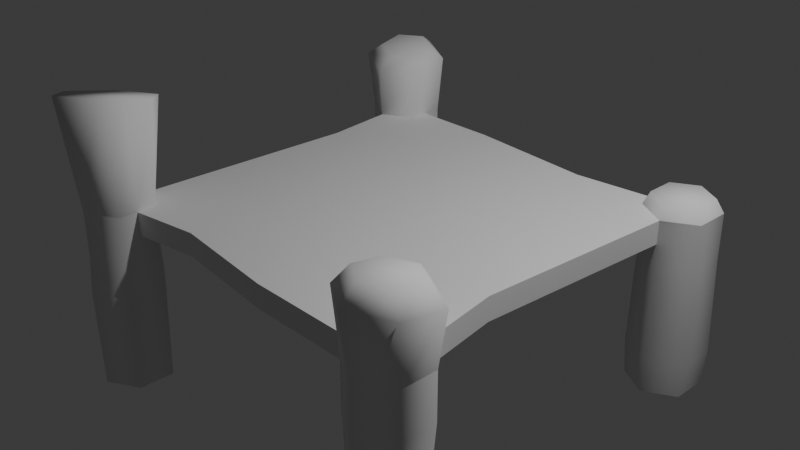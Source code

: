# Source: dock_medium_2m.blend  (saved by Blender 4.1.23; exported with 4.5.12 LTS)
import bpy
from mathutils import Matrix  # noqa: F401  (used for matrix-valued properties, if any)

bpy.ops.wm.read_factory_settings(use_empty=True)
scene = bpy.context.scene
scene.name = 'Scene'

# ---- collections
col_collection = bpy.data.collections.new('Collection'); scene.collection.children.link(col_collection)

# ---- world
world_world = bpy.data.worlds.new('World'); scene.world = world_world
world_world.use_nodes = True; world_world.node_tree.nodes.clear()
_N = world_world.node_tree.nodes; _L = world_world.node_tree.links
n0 = _N.new('ShaderNodeOutputWorld'); n0.name = 'World Output'; n0.location = (300, 300)
n1 = _N.new('ShaderNodeBackground'); n1.name = 'Background'; n1.location = (10, 300)
n1.inputs[0].default_value = (0.05088, 0.05088, 0.05088, 1.0)
_L.new(n1.outputs[0], n0.inputs[0])
n0.is_active_output = True
world_world.color = (0.05088, 0.05088, 0.05088)
world_world.use_sun_shadow = False
world_world.sun_shadow_jitter_overblur = 0.0

# ---- cameras
cam_camera = bpy.data.cameras.new('Camera')
cam_camera.clip_end = 100.0
cam_camera.ortho_scale = 7.314

# ---- lights
light_light = bpy.data.lights.new('Light', 'POINT')
light_light.transmission_factor = 0.0
light_light.energy = 1000.0
light_light.shadow_soft_size = 0.1
light_light.shadow_maximum_resolution = 0.006
light_light.use_absolute_resolution = True

# ---- meshes
me_cylinder = bpy.data.meshes.new('Cylinder')
me_cylinder.from_pydata([], [], [])
_uv = me_cylinder.uv_layers.new(name='UVMap')
_uv.uv.foreach_set('vector', [])
me_cylinder.update()
me_cylinder_001 = bpy.data.meshes.new('Cylinder.001')
me_cylinder_001.from_pydata([(2.01, 1.599, 0.1574), (2.01, -1.608, 0.1574), (-2.0, 1.599, 0.1574), (-2.0, -1.608, 0.1574), (2.01, -1.608, -0.1032), (2.01, 1.599, -0.1032), (-2.0, -1.608, -0.1032), (-2.0, 1.599, -0.1032), (-1.652, -2.009, 0.1574), (-1.652, -2.009, -0.1032), (1.663, -2.009, 0.1574), (1.663, -2.009, -0.1032), (1.663, 2.0, 0.1574), (1.663, 2.0, -0.1032), (-1.652, 2.0, 0.1574), (-1.652, 2.0, -0.1032), (1.663, 1.8, 0.1574), (1.663, -1.809, 0.1574), (-1.652, 1.8, 0.1574), (-1.652, -1.809, 0.1574), (1.663, -1.809, -0.1032), (1.663, 1.8, -0.1032), (-1.652, -1.809, -0.1032), (-1.652, 1.8, -0.1032), (1.863, -0.6898, -0.1032), (1.863, -0.6898, 0.1574), (0.7587, 1.893, 0.1574), (0.7587, 1.893, -0.1032), (-0.6874, 2.009, 0.1574), (-0.6874, 2.009, -0.1032), (-1.912, 0.8092, -0.1032), (-1.912, 0.8092, 0.1574), (-0.9064, -1.884, 0.1574), (-0.9064, -1.884, -0.1032), (0.3259, -2.009, 0.1574), (0.3259, -2.009, -0.1032), (-1.961, -0.5322, -0.1032), (-1.961, -0.5322, 0.1574), (0.4786, -0.632, 0.1574), (-0.8329, -0.5779, 0.1574), (1.96, 0.8269, -0.1032), (1.96, 0.8269, 0.1574), (0.6398, 0.8209, 0.1574), (-0.7546, 0.8145, 0.1574), (-0.7546, 0.8142, -0.1032), (0.6398, 0.8207, -0.1032), (0.4785, -0.6329, -0.1032), (-0.833, -0.5789, -0.1032)], [], [(34, 35, 11, 10), (37, 36, 6, 3), (28, 29, 15, 14), (25, 1, 4, 24), (8, 32, 39, 19), (9, 22, 47, 33), (41, 25, 24, 40), (12, 13, 27, 26), (26, 27, 29, 28), (2, 7, 30, 31), (8, 9, 33, 32), (32, 33, 35, 34), (31, 30, 36, 37), (0, 41, 40, 5), (32, 34, 38, 39), (34, 10, 17, 38), (25, 41, 42, 38), (39, 43, 31, 37), (38, 42, 43, 39), (43, 18, 2, 31), (42, 26, 28, 43), (41, 0, 16, 42), (29, 27, 45, 44), (27, 13, 21, 45), (40, 24, 46, 45), (45, 46, 47, 44), (30, 7, 23, 44), (46, 35, 33, 47), (24, 4, 20, 46), (36, 30, 44, 47), (17, 1, 25, 38), (39, 37, 3, 19), (18, 43, 28, 14), (16, 12, 26, 42), (22, 6, 36, 47), (23, 15, 29, 44), (20, 11, 35, 46), (21, 5, 40, 45)])
me_cylinder_001.polygons.foreach_set('use_smooth', [True] * 38)
_k = set([(0, 41), (1, 25), (2, 31), (3, 37), (4, 24), (5, 40), (6, 36), (7, 30), (8, 32), (9, 33), (10, 34), (11, 35), (12, 26), (13, 27), (14, 28), (15, 29), (24, 40), (25, 41), (26, 28), (27, 29), (30, 36), (31, 37), (32, 34), (33, 35)])
me_cylinder_001.attributes.new('sharp_edge', 'BOOLEAN', 'EDGE').data.foreach_set('value', [ (min(e.vertices), max(e.vertices)) in _k for e in me_cylinder_001.edges])
_uv = me_cylinder_001.uv_layers.new(name='UVMap')
_uv.uv.foreach_set('vector', [0.3362, 1.0, 0.3362, 0.875, 0.25, 0.875, 0.25, 1.0, 0.8322, 1.0, 0.8322, 0.875, 1.0, 0.875, 1.0, 1.0, 0.6045, 1.0, 0.6045, 0.875, 0.75, 0.875, 0.75, 1.0, 0.8568, 1.0, 1.0, 1.0, 1.0, 0.875, 0.8568, 0.875, 0.75, 1.0, 0.5733, 1.0, 0.5837, 1.0, 0.8333, 1.0, 0.75, 0.875, 0.8333, 0.875, 0.5837, 0.875, 0.5733, 0.875, 0.6204, 1.0, 0.8568, 1.0, 0.8568, 0.875, 0.6204, 0.875, 0.25, 1.0, 0.25, 0.875, 0.3864, 0.875, 0.3864, 1.0, 0.3864, 1.0, 0.3864, 0.875, 0.6045, 0.875, 0.6045, 1.0, 0.5, 1.0, 0.5, 0.875, 0.6231, 0.875, 0.6231, 1.0, 0.75, 1.0, 0.75, 0.875, 0.5733, 0.875, 0.5733, 1.0, 0.5733, 1.0, 0.5733, 0.875, 0.3362, 0.875, 0.3362, 1.0, 0.6231, 1.0, 0.6231, 0.875, 0.8322, 0.875, 0.8322, 1.0, 0.5, 1.0, 0.6204, 1.0, 0.6204, 0.875, 0.5, 0.875, 0.5733, 1.0, 0.3362, 1.0, 0.3539, 1.0, 0.5837, 1.0, 0.3362, 1.0, 0.25, 1.0, 0.1667, 1.0, 0.3539, 1.0, 0.8568, 1.0, 0.6204, 1.0, 0.3726, 1.0, 0.3539, 1.0, 0.5837, 1.0, 0.5949, 1.0, 0.6231, 1.0, 0.8322, 1.0, 0.3539, 1.0, 0.3726, 1.0, 0.5949, 1.0, 0.5837, 1.0, 0.5949, 1.0, 0.6667, 1.0, 0.5, 1.0, 0.6231, 1.0, 0.3726, 1.0, 0.3864, 1.0, 0.6045, 1.0, 0.5949, 1.0, 0.6204, 1.0, 0.5, 1.0, 0.3333, 1.0, 0.3726, 1.0, 0.6045, 0.875, 0.3864, 0.875, 0.3726, 0.875, 0.5949, 0.875, 0.3864, 0.875, 0.25, 0.875, 0.3333, 0.875, 0.3726, 0.875, 0.6204, 0.875, 0.8568, 0.875, 0.3539, 0.875, 0.3726, 0.875, 0.3726, 0.875, 0.3539, 0.875, 0.5837, 0.875, 0.5949, 0.875, 0.6231, 0.875, 0.5, 0.875, 0.6667, 0.875, 0.5949, 0.875, 0.3539, 0.875, 0.3362, 0.875, 0.5733, 0.875, 0.5837, 0.875, 0.8568, 0.875, 1.0, 0.875, 0.1667, 0.875, 0.3539, 0.875, 0.8322, 0.875, 0.6231, 0.875, 0.5949, 0.875, 0.5837, 0.875, 0.1667, 1.0, 1.0, 1.0, 0.8568, 1.0, 0.3539, 1.0, 0.5837, 1.0, 0.8322, 1.0, 1.0, 1.0, 0.8333, 1.0, 0.6667, 1.0, 0.5949, 1.0, 0.6045, 1.0, 0.75, 1.0, 0.3333, 1.0, 0.25, 1.0, 0.3864, 1.0, 0.3726, 1.0, 0.8333, 0.875, 1.0, 0.875, 0.8322, 0.875, 0.5837, 0.875, 0.6667, 0.875, 0.75, 0.875, 0.6045, 0.875, 0.5949, 0.875, 0.1667, 0.875, 0.25, 0.875, 0.3362, 0.875, 0.3539, 0.875, 0.3333, 0.875, 0.5, 0.875, 0.6204, 0.875, 0.3726, 0.875])
me_cylinder_001.update()
me_cylinder_002 = bpy.data.meshes.new('Cylinder.002')
me_cylinder_002.from_pydata([(2.01, -1.608, 0.1574), (2.357, -1.809, 0.1574), (2.357, -2.21, 0.1574), (2.01, -2.41, 0.1574), (1.663, -2.21, 0.1574), (1.663, -1.809, 0.1574), (1.663, -2.009, 0.1574), (2.444, -1.794, 0.7325), (2.042, -1.539, 0.6893), (2.421, -2.267, 0.796), (1.996, -2.485, 0.8163), (1.594, -2.23, 0.7731), (1.606, -1.994, 0.7414), (1.617, -1.757, 0.7096), (2.276, -1.836, 0.9234), (2.01, -1.667, 0.8947), (2.261, -2.15, 0.9655), (1.979, -2.294, 0.9789), (1.713, -2.125, 0.9503), (1.72, -1.968, 0.9292), (1.728, -1.811, 0.9082)], [], [(2, 1, 7, 9), (13, 12, 19, 20), (6, 4, 11, 12), (1, 0, 8, 7), (3, 2, 9, 10), (0, 5, 13, 8), (4, 3, 10, 11), (5, 6, 12, 13), (14, 15, 20, 19, 18, 17, 16), (12, 11, 18, 19), (10, 9, 16, 17), (7, 8, 15, 14), (8, 13, 20, 15), (11, 10, 17, 18), (9, 7, 14, 16)])
me_cylinder_002.polygons.foreach_set('use_smooth', [True] * 15)
_uv = me_cylinder_002.uv_layers.new(name='UVMap')
_uv.uv.foreach_set('vector', [0.6667, 1.0, 0.8333, 1.0, 0.8333, 1.0, 0.6667, 1.0, 0.1667, 1.0, 0.25, 1.0, 0.25, 1.0, 0.1667, 1.0, 0.25, 1.0, 0.3333, 1.0, 0.3333, 1.0, 0.25, 1.0, 0.8333, 1.0, 1.0, 1.0, 1.0, 1.0, 0.8333, 1.0, 0.5, 1.0, 0.6667, 1.0, 0.6667, 1.0, 0.5, 1.0, -8.941e-08, 1.0, 0.1667, 1.0, 0.1667, 1.0, -8.941e-08, 1.0, 0.3333, 1.0, 0.5, 1.0, 0.5, 1.0, 0.3333, 1.0, 0.1667, 1.0, 0.25, 1.0, 0.25, 1.0, 0.1667, 1.0, 0.4578, 0.37, 0.25, 0.49, 0.04215, 0.37, 0.04215, 0.25, 0.04215, 0.13, 0.25, 0.01, 0.4578, 0.13, 0.25, 1.0, 0.3333, 1.0, 0.3333, 1.0, 0.25, 1.0, 0.5, 1.0, 0.6667, 1.0, 0.6667, 1.0, 0.5, 1.0, 0.8333, 1.0, 1.0, 1.0, 1.0, 1.0, 0.8333, 1.0, -8.941e-08, 1.0, 0.1667, 1.0, 0.1667, 1.0, -8.941e-08, 1.0, 0.3333, 1.0, 0.5, 1.0, 0.5, 1.0, 0.3333, 1.0, 0.6667, 1.0, 0.8333, 1.0, 0.8333, 1.0, 0.6667, 1.0])
me_cylinder_002.update()
me_cylinder_003 = bpy.data.meshes.new('Cylinder.003')
me_cylinder_003.from_pydata([(-2.0, -1.608, 0.1574), (-1.652, -1.809, 0.1574), (-1.652, -2.21, 0.1574), (-2.0, -2.41, 0.1574), (-2.347, -2.21, 0.1574), (-2.347, -1.809, 0.1574), (-1.652, -2.009, 0.1574), (-1.519, -1.804, 1.333), (-1.923, -1.482, 1.196), (-1.564, -2.063, 1.38), (-2.105, -2.518, 1.386), (-1.61, -2.322, 1.427), (-2.51, -2.196, 1.249), (-2.418, -1.678, 1.155)], [], [(4, 3, 10, 12), (7, 8, 13, 12, 10, 11, 9), (6, 1, 7, 9), (5, 4, 12, 13), (2, 6, 9, 11), (1, 0, 8, 7), (3, 2, 11, 10), (0, 5, 13, 8)])
me_cylinder_003.polygons.foreach_set('use_smooth', [True] * 8)
_uv = me_cylinder_003.uv_layers.new(name='UVMap')
_uv.uv.foreach_set('vector', [0.3333, 1.0, 0.5, 1.0, 0.5, 1.0, 0.3333, 1.0, 0.4578, 0.37, 0.25, 0.49, 0.04215, 0.37, 0.04215, 0.13, 0.25, 0.01, 0.4578, 0.13, 0.4578, 0.25, 0.75, 1.0, 0.8333, 1.0, 0.8333, 1.0, 0.75, 1.0, 0.1667, 1.0, 0.3333, 1.0, 0.3333, 1.0, 0.1667, 1.0, 0.6667, 1.0, 0.75, 1.0, 0.75, 1.0, 0.6667, 1.0, 0.8333, 1.0, 1.0, 1.0, 1.0, 1.0, 0.8333, 1.0, 0.5, 1.0, 0.6667, 1.0, 0.6667, 1.0, 0.5, 1.0, -8.941e-08, 1.0, 0.1667, 1.0, 0.1667, 1.0, -8.941e-08, 1.0])
me_cylinder_003.update()
me_cylinder_004 = bpy.data.meshes.new('Cylinder.004')
me_cylinder_004.from_pydata([(-2.0, 2.401, 0.1574), (-1.652, 2.2, 0.1574), (-1.652, 1.8, 0.1574), (-2.0, 1.599, 0.1574), (-2.347, 1.8, 0.1574), (-2.347, 2.2, 0.1574), (-1.652, 2.0, 0.1574), (-1.633, 2.26, 0.8024), (-2.044, 2.444, 0.8868), (-1.614, 2.035, 0.7632), (-1.968, 1.545, 0.7301), (-1.595, 1.811, 0.724), (-2.379, 1.728, 0.8145), (-2.417, 2.178, 0.8929), (-1.742, 2.171, 0.9309), (-2.012, 2.292, 0.9864), (-1.729, 2.023, 0.9051), (-1.962, 1.7, 0.8834), (-1.716, 1.875, 0.8794), (-2.232, 1.821, 0.9389), (-2.257, 2.117, 0.9904)], [], [(4, 3, 10, 12), (11, 9, 16, 18), (6, 1, 7, 9), (5, 4, 12, 13), (2, 6, 9, 11), (1, 0, 8, 7), (3, 2, 11, 10), (0, 5, 13, 8), (14, 15, 20, 19, 17, 18, 16), (13, 12, 19, 20), (10, 11, 18, 17), (7, 8, 15, 14), (8, 13, 20, 15), (12, 10, 17, 19), (9, 7, 14, 16)])
me_cylinder_004.polygons.foreach_set('use_smooth', [True] * 15)
_uv = me_cylinder_004.uv_layers.new(name='UVMap')
_uv.uv.foreach_set('vector', [0.3333, 1.0, 0.5, 1.0, 0.5, 1.0, 0.3333, 1.0, 0.6667, 1.0, 0.75, 1.0, 0.75, 1.0, 0.6667, 1.0, 0.75, 1.0, 0.8333, 1.0, 0.8333, 1.0, 0.75, 1.0, 0.1667, 1.0, 0.3333, 1.0, 0.3333, 1.0, 0.1667, 1.0, 0.6667, 1.0, 0.75, 1.0, 0.75, 1.0, 0.6667, 1.0, 0.8333, 1.0, 1.0, 1.0, 1.0, 1.0, 0.8333, 1.0, 0.5, 1.0, 0.6667, 1.0, 0.6667, 1.0, 0.5, 1.0, -8.941e-08, 1.0, 0.1667, 1.0, 0.1667, 1.0, -8.941e-08, 1.0, 0.4578, 0.37, 0.25, 0.49, 0.04215, 0.37, 0.04215, 0.13, 0.25, 0.01, 0.4578, 0.13, 0.4578, 0.25, 0.1667, 1.0, 0.3333, 1.0, 0.3333, 1.0, 0.1667, 1.0, 0.5, 1.0, 0.6667, 1.0, 0.6667, 1.0, 0.5, 1.0, 0.8333, 1.0, 1.0, 1.0, 1.0, 1.0, 0.8333, 1.0, -8.941e-08, 1.0, 0.1667, 1.0, 0.1667, 1.0, -8.941e-08, 1.0, 0.3333, 1.0, 0.5, 1.0, 0.5, 1.0, 0.3333, 1.0, 0.75, 1.0, 0.8333, 1.0, 0.8333, 1.0, 0.75, 1.0])
me_cylinder_004.update()
me_cylinder_005 = bpy.data.meshes.new('Cylinder.005')
me_cylinder_005.from_pydata([(2.01, 2.401, 0.1574), (2.357, 2.2, 0.1574), (2.357, 1.8, 0.1574), (2.01, 1.599, 0.1574), (1.663, 1.8, 0.1574), (1.663, 2.2, 0.1574), (1.663, 2.0, 0.1574), (2.278, 2.161, 0.3022), (2.0, 2.321, 0.3022), (2.278, 1.839, 0.3022), (2.0, 1.679, 0.3022), (1.722, 1.839, 0.3022), (1.722, 2.0, 0.3022), (1.722, 2.161, 0.3022)], [], [(6, 4, 11, 12), (7, 8, 13, 12, 11, 10, 9), (1, 0, 8, 7), (5, 6, 12, 13), (3, 2, 9, 10), (0, 5, 13, 8), (4, 3, 10, 11), (2, 1, 7, 9)])
me_cylinder_005.polygons.foreach_set('use_smooth', [True] * 8)
_uv = me_cylinder_005.uv_layers.new(name='UVMap')
_uv.uv.foreach_set('vector', [0.25, 1.0, 0.3333, 1.0, 0.3333, 1.0, 0.25, 1.0, 0.4578, 0.37, 0.25, 0.49, 0.04215, 0.37, 0.04215, 0.25, 0.04215, 0.13, 0.25, 0.01, 0.4578, 0.13, 0.8333, 1.0, 1.0, 1.0, 1.0, 1.0, 0.8333, 1.0, 0.1667, 1.0, 0.25, 1.0, 0.25, 1.0, 0.1667, 1.0, 0.5, 1.0, 0.6667, 1.0, 0.6667, 1.0, 0.5, 1.0, -8.941e-08, 1.0, 0.1667, 1.0, 0.1667, 1.0, -8.941e-08, 1.0, 0.3333, 1.0, 0.5, 1.0, 0.5, 1.0, 0.3333, 1.0, 0.6667, 1.0, 0.8333, 1.0, 0.8333, 1.0, 0.6667, 1.0])
me_cylinder_005.update()
me_cylinder_006 = bpy.data.meshes.new('Cylinder.006')
me_cylinder_006.from_pydata([(2.01, 2.401, -1.847), (2.01, 2.401, 0.1574), (2.357, 2.2, -1.847), (2.357, 2.2, 0.1574), (2.357, 1.8, -1.847), (2.357, 1.8, 0.1574), (2.01, 1.599, -1.847), (2.01, 1.599, 0.1574), (1.663, 1.8, -1.847), (1.663, 1.8, 0.1574), (1.663, 2.2, -1.847), (1.663, 2.2, 0.1574), (2.01, 2.401, -0.3438), (2.357, 2.2, -0.3438), (2.357, 1.8, -0.3438), (2.01, 1.599, -0.3438), (1.663, 1.8, -0.3438), (1.663, 2.2, -0.3438), (2.387, 2.215, -1.449), (2.387, 1.785, -1.449), (2.014, 1.569, -1.449), (1.64, 1.785, -1.449), (1.64, 2.215, -1.449), (2.014, 2.431, -1.449)], [], [(12, 1, 3, 13), (13, 3, 5, 14), (14, 5, 7, 15), (15, 7, 9, 16), (21, 16, 17, 22), (17, 11, 1, 12), (22, 17, 12, 23), (20, 15, 16, 21), (19, 14, 15, 20), (18, 13, 14, 19), (23, 12, 13, 18), (16, 9, 11, 17), (0, 23, 18, 2), (2, 18, 19, 4), (4, 19, 20, 6), (6, 20, 21, 8), (10, 22, 23, 0), (21, 22, 10, 8)])
me_cylinder_006.polygons.foreach_set('use_smooth', [True] * 18)
_uv = me_cylinder_006.uv_layers.new(name='UVMap')
_uv.uv.foreach_set('vector', [1.0, 0.875, 1.0, 1.0, 0.8333, 1.0, 0.8333, 0.875, 0.8333, 0.875, 0.8333, 1.0, 0.6667, 1.0, 0.6667, 0.875, 0.6667, 0.875, 0.6667, 1.0, 0.5, 1.0, 0.5, 0.875, 0.5, 0.875, 0.5, 1.0, 0.3333, 1.0, 0.3333, 0.875, 0.3333, 0.5993, 0.3333, 0.875, 0.1667, 0.875, 0.1667, 0.5993, 0.1667, 0.875, 0.1667, 1.0, -8.941e-08, 1.0, -8.941e-08, 0.875, 0.1667, 0.5993, 0.1667, 0.875, -8.941e-08, 0.875, -8.941e-08, 0.5993, 0.5, 0.5993, 0.5, 0.875, 0.3333, 0.875, 0.3333, 0.5993, 0.6667, 0.5993, 0.6667, 0.875, 0.5, 0.875, 0.5, 0.5993, 0.8333, 0.5993, 0.8333, 0.875, 0.6667, 0.875, 0.6667, 0.5993, 1.0, 0.5993, 1.0, 0.875, 0.8333, 0.875, 0.8333, 0.5993, 0.3333, 0.875, 0.3333, 1.0, 0.1667, 1.0, 0.1667, 0.875, 1.0, 0.5, 1.0, 0.5993, 0.8333, 0.5993, 0.8333, 0.5, 0.8333, 0.5, 0.8333, 0.5993, 0.6667, 0.5993, 0.6667, 0.5, 0.6667, 0.5, 0.6667, 0.5993, 0.5, 0.5993, 0.5, 0.5, 0.5, 0.5, 0.5, 0.5993, 0.3333, 0.5993, 0.3333, 0.5, 0.1667, 0.5, 0.1667, 0.5993, -8.941e-08, 0.5993, -8.941e-08, 0.5, 0.3333, 0.5993, 0.1667, 0.5993, 0.1667, 0.5, 0.3333, 0.5])
me_cylinder_006.update()
me_cylinder_007 = bpy.data.meshes.new('Cylinder.007')
me_cylinder_007.from_pydata([(2.01, -1.608, -1.847), (2.01, -1.608, 0.1574), (2.357, -1.809, -1.847), (2.357, -1.809, 0.1574), (2.357, -2.21, -1.847), (2.357, -2.21, 0.1574), (2.01, -2.41, -1.847), (2.01, -2.41, 0.1574), (1.663, -2.21, -1.847), (1.663, -2.21, 0.1574), (1.663, -1.809, -1.847), (1.663, -1.809, 0.1574), (2.01, -1.608, -0.3438), (2.357, -1.809, -0.3438), (2.357, -2.21, -0.3438), (2.01, -2.41, -0.3438), (1.663, -2.21, -0.3438), (1.663, -1.809, -0.3438), (2.327, -1.834, -0.8386), (2.342, -2.204, -0.951), (2.023, -2.381, -1.08), (1.687, -2.188, -1.096), (1.672, -1.817, -0.9834), (1.991, -1.64, -0.8548)], [], [(12, 1, 3, 13), (13, 3, 5, 14), (14, 5, 7, 15), (15, 7, 9, 16), (21, 16, 17, 22), (17, 11, 1, 12), (22, 17, 12, 23), (20, 15, 16, 21), (19, 14, 15, 20), (18, 13, 14, 19), (23, 12, 13, 18), (16, 9, 11, 17), (0, 23, 18, 2), (2, 18, 19, 4), (4, 19, 20, 6), (6, 20, 21, 8), (10, 22, 23, 0), (21, 22, 10, 8)])
me_cylinder_007.polygons.foreach_set('use_smooth', [True] * 18)
_uv = me_cylinder_007.uv_layers.new(name='UVMap')
_uv.uv.foreach_set('vector', [1.0, 0.875, 1.0, 1.0, 0.8333, 1.0, 0.8333, 0.875, 0.8333, 0.875, 0.8333, 1.0, 0.6667, 1.0, 0.6667, 0.875, 0.6667, 0.875, 0.6667, 1.0, 0.5, 1.0, 0.5, 0.875, 0.5, 0.875, 0.5, 1.0, 0.3333, 1.0, 0.3333, 0.875, 0.3333, 0.7083, 0.3333, 0.875, 0.1667, 0.875, 0.1667, 0.7083, 0.1667, 0.875, 0.1667, 1.0, -8.941e-08, 1.0, -8.941e-08, 0.875, 0.1667, 0.7083, 0.1667, 0.875, -8.941e-08, 0.875, -8.941e-08, 0.7083, 0.5, 0.7083, 0.5, 0.875, 0.3333, 0.875, 0.3333, 0.7083, 0.6667, 0.7083, 0.6667, 0.875, 0.5, 0.875, 0.5, 0.7083, 0.8333, 0.7083, 0.8333, 0.875, 0.6667, 0.875, 0.6667, 0.7083, 1.0, 0.7083, 1.0, 0.875, 0.8333, 0.875, 0.8333, 0.7083, 0.3333, 0.875, 0.3333, 1.0, 0.1667, 1.0, 0.1667, 0.875, 1.0, 0.5, 1.0, 0.7083, 0.8333, 0.7083, 0.8333, 0.5, 0.8333, 0.5, 0.8333, 0.7083, 0.6667, 0.7083, 0.6667, 0.5, 0.6667, 0.5, 0.6667, 0.7083, 0.5, 0.7083, 0.5, 0.5, 0.5, 0.5, 0.5, 0.7083, 0.3333, 0.7083, 0.3333, 0.5, 0.1667, 0.5, 0.1667, 0.7083, -8.941e-08, 0.7083, -8.941e-08, 0.5, 0.3333, 0.7083, 0.1667, 0.7083, 0.1667, 0.5, 0.3333, 0.5])
me_cylinder_007.update()
me_cylinder_008 = bpy.data.meshes.new('Cylinder.008')
me_cylinder_008.from_pydata([(-2.0, -1.608, -1.847), (-2.0, -1.608, 0.1574), (-1.652, -1.809, -1.847), (-1.652, -1.809, 0.1574), (-1.652, -2.21, -1.847), (-1.652, -2.21, 0.1574), (-2.0, -2.41, -1.847), (-2.0, -2.41, 0.1574), (-2.347, -2.21, -1.847), (-2.347, -2.21, 0.1574), (-2.347, -1.809, -1.847), (-2.347, -1.809, 0.1574), (-2.0, -1.608, -0.3438), (-1.652, -1.809, -0.3438), (-1.652, -2.21, -0.3438), (-2.0, -2.41, -0.3438), (-2.347, -2.21, -0.3438), (-2.347, -1.809, -0.3438), (-1.631, -1.795, -0.7539), (-1.631, -2.224, -0.7539), (-2.003, -2.439, -0.7539), (-2.375, -2.224, -0.7539), (-2.375, -1.795, -0.7539), (-2.003, -1.58, -0.7539)], [], [(12, 1, 3, 13), (18, 13, 14, 19), (14, 5, 7, 15), (15, 7, 9, 16), (16, 9, 11, 17), (17, 11, 1, 12), (22, 17, 12, 23), (21, 16, 17, 22), (20, 15, 16, 21), (19, 14, 15, 20), (23, 12, 13, 18), (13, 3, 5, 14), (0, 23, 18, 2), (4, 19, 20, 6), (6, 20, 21, 8), (8, 21, 22, 10), (10, 22, 23, 0), (18, 19, 4, 2)])
me_cylinder_008.polygons.foreach_set('use_smooth', [True] * 18)
_uv = me_cylinder_008.uv_layers.new(name='UVMap')
_uv.uv.foreach_set('vector', [1.0, 0.875, 1.0, 1.0, 0.8333, 1.0, 0.8333, 0.875, 0.8333, 0.6409, 0.8333, 0.875, 0.6667, 0.875, 0.6667, 0.6409, 0.6667, 0.875, 0.6667, 1.0, 0.5, 1.0, 0.5, 0.875, 0.5, 0.875, 0.5, 1.0, 0.3333, 1.0, 0.3333, 0.875, 0.3333, 0.875, 0.3333, 1.0, 0.1667, 1.0, 0.1667, 0.875, 0.1667, 0.875, 0.1667, 1.0, -8.941e-08, 1.0, -8.941e-08, 0.875, 0.1667, 0.6409, 0.1667, 0.875, -8.941e-08, 0.875, -8.941e-08, 0.6409, 0.3333, 0.6409, 0.3333, 0.875, 0.1667, 0.875, 0.1667, 0.6409, 0.5, 0.6409, 0.5, 0.875, 0.3333, 0.875, 0.3333, 0.6409, 0.6667, 0.6409, 0.6667, 0.875, 0.5, 0.875, 0.5, 0.6409, 1.0, 0.6409, 1.0, 0.875, 0.8333, 0.875, 0.8333, 0.6409, 0.8333, 0.875, 0.8333, 1.0, 0.6667, 1.0, 0.6667, 0.875, 1.0, 0.5, 1.0, 0.6409, 0.8333, 0.6409, 0.8333, 0.5, 0.6667, 0.5, 0.6667, 0.6409, 0.5, 0.6409, 0.5, 0.5, 0.5, 0.5, 0.5, 0.6409, 0.3333, 0.6409, 0.3333, 0.5, 0.3333, 0.5, 0.3333, 0.6409, 0.1667, 0.6409, 0.1667, 0.5, 0.1667, 0.5, 0.1667, 0.6409, -8.941e-08, 0.6409, -8.941e-08, 0.5, 0.8333, 0.6409, 0.6667, 0.6409, 0.6667, 0.5, 0.8333, 0.5])
me_cylinder_008.update()
me_cylinder_009 = bpy.data.meshes.new('Cylinder.009')
me_cylinder_009.from_pydata([(-2.0, 2.401, -1.847), (-2.0, 2.401, 0.1574), (-1.652, 2.2, -1.847), (-1.652, 2.2, 0.1574), (-1.652, 1.8, -1.847), (-1.652, 1.8, 0.1574), (-2.0, 1.599, -1.847), (-2.0, 1.599, 0.1574), (-2.347, 1.8, -1.847), (-2.347, 1.8, 0.1574), (-2.347, 2.2, -1.847), (-2.347, 2.2, 0.1574), (-2.0, 2.401, -0.3438), (-1.652, 2.2, -0.3438), (-1.652, 1.8, -0.3438), (-2.0, 1.599, -0.3438), (-2.347, 1.8, -0.3438), (-2.347, 2.2, -0.3438), (-1.662, 2.181, -1.026), (-1.662, 1.819, -1.165), (-1.998, 1.638, -1.235), (-2.333, 1.819, -1.165), (-2.333, 2.181, -1.026), (-1.998, 2.362, -0.956)], [], [(12, 1, 3, 13), (18, 13, 14, 19), (14, 5, 7, 15), (15, 7, 9, 16), (16, 9, 11, 17), (17, 11, 1, 12), (22, 17, 12, 23), (21, 16, 17, 22), (20, 15, 16, 21), (19, 14, 15, 20), (23, 12, 13, 18), (13, 3, 5, 14), (0, 23, 18, 2), (4, 19, 20, 6), (6, 20, 21, 8), (8, 21, 22, 10), (10, 22, 23, 0), (18, 19, 4, 2)])
me_cylinder_009.polygons.foreach_set('use_smooth', [True] * 18)
_uv = me_cylinder_009.uv_layers.new(name='UVMap')
_uv.uv.foreach_set('vector', [1.0, 0.875, 1.0, 1.0, 0.8333, 1.0, 0.8333, 0.875, 0.8333, 0.6875, 0.8333, 0.875, 0.6667, 0.875, 0.6667, 0.6875, 0.6667, 0.875, 0.6667, 1.0, 0.5, 1.0, 0.5, 0.875, 0.5, 0.875, 0.5, 1.0, 0.3333, 1.0, 0.3333, 0.875, 0.3333, 0.875, 0.3333, 1.0, 0.1667, 1.0, 0.1667, 0.875, 0.1667, 0.875, 0.1667, 1.0, -8.941e-08, 1.0, -8.941e-08, 0.875, 0.1667, 0.6875, 0.1667, 0.875, -8.941e-08, 0.875, -8.941e-08, 0.6875, 0.3333, 0.6875, 0.3333, 0.875, 0.1667, 0.875, 0.1667, 0.6875, 0.5, 0.6875, 0.5, 0.875, 0.3333, 0.875, 0.3333, 0.6875, 0.6667, 0.6875, 0.6667, 0.875, 0.5, 0.875, 0.5, 0.6875, 1.0, 0.6875, 1.0, 0.875, 0.8333, 0.875, 0.8333, 0.6875, 0.8333, 0.875, 0.8333, 1.0, 0.6667, 1.0, 0.6667, 0.875, 1.0, 0.5, 1.0, 0.6875, 0.8333, 0.6875, 0.8333, 0.5, 0.6667, 0.5, 0.6667, 0.6875, 0.5, 0.6875, 0.5, 0.5, 0.5, 0.5, 0.5, 0.6875, 0.3333, 0.6875, 0.3333, 0.5, 0.3333, 0.5, 0.3333, 0.6875, 0.1667, 0.6875, 0.1667, 0.5, 0.1667, 0.5, 0.1667, 0.6875, -8.941e-08, 0.6875, -8.941e-08, 0.5, 0.8333, 0.6875, 0.6667, 0.6875, 0.6667, 0.5, 0.8333, 0.5])
me_cylinder_009.update()

# ---- objects
ob_light = bpy.data.objects.new('Light', light_light)
ob_camera = bpy.data.objects.new('Camera', cam_camera)
ob_pillar = bpy.data.objects.new('pillar', me_cylinder)
ob_platform = bpy.data.objects.new('platform', me_cylinder_001)
ob_top = bpy.data.objects.new('top', me_cylinder_002)
ob_top_001 = bpy.data.objects.new('top.001', me_cylinder_003)
ob_top_002 = bpy.data.objects.new('top.002', me_cylinder_004)
ob_top_003 = bpy.data.objects.new('top.003', me_cylinder_005)
ob_pillar_001 = bpy.data.objects.new('pillar.001', me_cylinder_006)
ob_pillar_002 = bpy.data.objects.new('pillar.002', me_cylinder_007)
ob_pillar_003 = bpy.data.objects.new('pillar.003', me_cylinder_008)
ob_pillar_004 = bpy.data.objects.new('pillar.004', me_cylinder_009)

# ---- transforms, parenting, visibility, modifiers, constraints
ob_light.location = (4.076, 1.005, 5.904)
ob_light.rotation_euler = (0.6503, 0.05522, 1.866)
ob_light.lock_rotations_4d = False
ob_light.empty_display_type = 'ARROWS'
ob_light.color = (0.0, 0.0, 0.0, 0.0)
ob_light.lineart.crease_threshold = 0.0
ob_camera.location = (7.359, -6.926, 4.958)
ob_camera.rotation_euler = (1.109, 0.0, 0.8149)
ob_camera.lock_rotations_4d = False
ob_camera.empty_display_type = 'ARROWS'
ob_camera.color = (0.0, 0.0, 0.0, 0.0)
ob_camera.display_type = 'WIRE'
ob_camera.lineart.crease_threshold = 0.0
ob_pillar.location = (0.0, 0.0, 0.0)
ob_platform.location = (0.0, 0.0, 0.0)
ob_top.location = (0.0, 0.0, 0.0)
ob_top_001.location = (0.0, 0.0, 0.0)
ob_top_002.location = (0.0, 0.0, 0.0)
ob_top_003.location = (0.0, 0.0, 0.0)
ob_pillar_001.location = (0.0, 0.0, 0.0)
ob_pillar_002.location = (0.0, 0.0, 0.0)
ob_pillar_003.location = (0.0, 0.0, 0.0)
ob_pillar_004.location = (0.0, 0.0, 0.0)

# ---- collection membership
col_collection.objects.link(ob_light)
col_collection.objects.link(ob_camera)
col_collection.objects.link(ob_pillar)
col_collection.objects.link(ob_platform)
col_collection.objects.link(ob_top)
col_collection.objects.link(ob_top_001)
col_collection.objects.link(ob_top_002)
col_collection.objects.link(ob_top_003)
col_collection.objects.link(ob_pillar_001)
col_collection.objects.link(ob_pillar_002)
col_collection.objects.link(ob_pillar_003)
col_collection.objects.link(ob_pillar_004)

# ---- scene / render settings (as saved in the file)
scene.camera = ob_camera
scene.frame_start = 1; scene.frame_end = 250; scene.frame_set(92)
scene.render.engine = 'BLENDER_EEVEE_NEXT'
scene.cycles.sampling_pattern = 'TABULATED_SOBOL'
scene.eevee.ray_tracing_options.trace_max_roughness = 0.0
bpy.context.view_layer.update()
